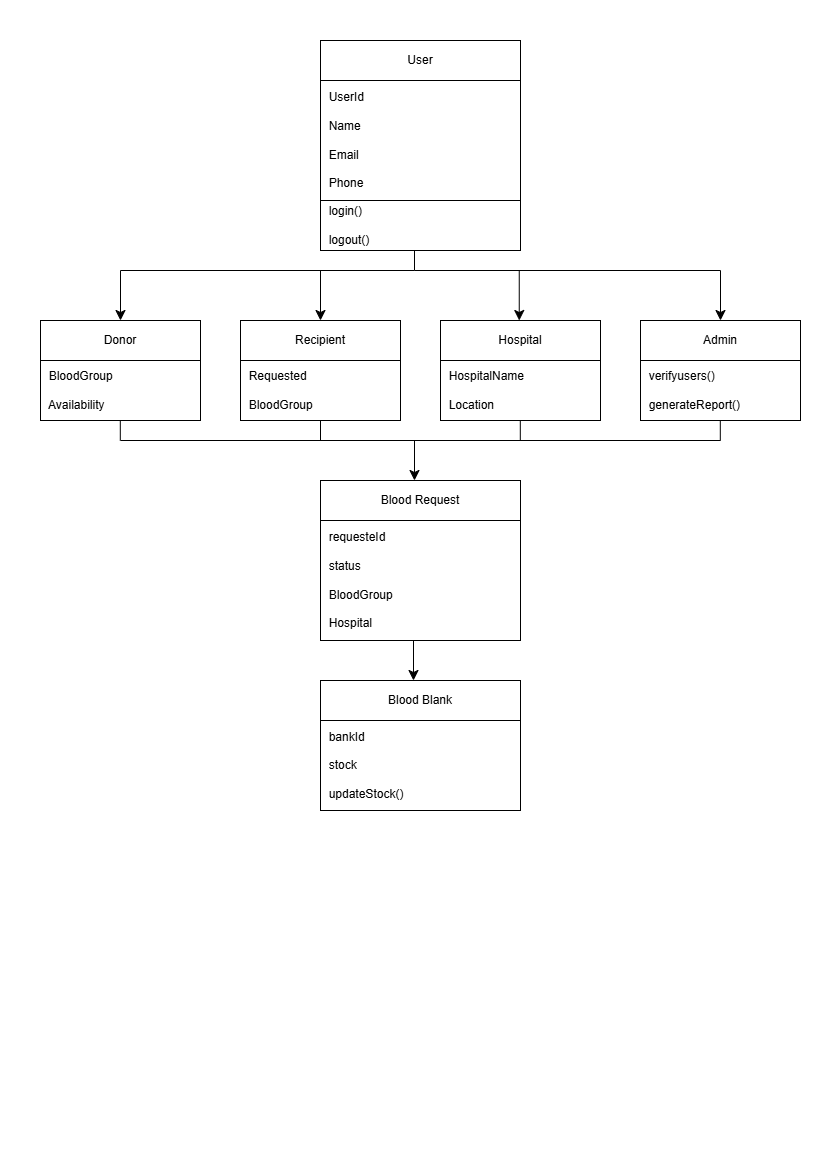

The diagram above was exported from draw.io. Its source (the exported page's mxGraphModel, read from the mxfile embedded in the PNG):
<mxGraphModel dx="1502" dy="1228" grid="1" gridSize="10" guides="1" tooltips="1" connect="1" arrows="1" fold="1" page="1" pageScale="1" pageWidth="827" pageHeight="1169" math="0" shadow="0">
  <root>
    <mxCell id="0" />
    <mxCell id="1" parent="0" />
    <mxCell id="rOBSQaD_YxNUvtg1c2qt-1" parent="1" style="rounded=0;whiteSpace=wrap;html=1;" value="User" vertex="1">
      <mxGeometry height="40" width="200" x="320" y="40" as="geometry" />
    </mxCell>
    <mxCell id="rOBSQaD_YxNUvtg1c2qt-2" parent="1" style="rounded=0;whiteSpace=wrap;html=1;align=left;" value="&amp;nbsp; UserId&lt;div&gt;&lt;br&gt;&lt;/div&gt;&lt;div&gt;&amp;nbsp; Name&lt;/div&gt;&lt;div&gt;&lt;br&gt;&lt;/div&gt;&lt;div&gt;&amp;nbsp; Email&lt;/div&gt;&lt;div&gt;&lt;br&gt;&lt;/div&gt;&lt;div&gt;&amp;nbsp; Phone&lt;/div&gt;" vertex="1">
      <mxGeometry height="120" width="200" x="320" y="80" as="geometry" />
    </mxCell>
    <mxCell id="rOBSQaD_YxNUvtg1c2qt-4" parent="1" style="rounded=0;whiteSpace=wrap;html=1;align=left;" value="&amp;nbsp; login()&lt;div&gt;&lt;br&gt;&lt;/div&gt;&lt;div&gt;&amp;nbsp; logout()&lt;/div&gt;" vertex="1">
      <mxGeometry height="50" width="200" x="320" y="200" as="geometry" />
    </mxCell>
    <mxCell id="rOBSQaD_YxNUvtg1c2qt-5" edge="1" parent="1" style="endArrow=none;html=1;rounded=0;fontSize=12;startSize=8;endSize=8;curved=1;" value="">
      <mxGeometry height="50" relative="1" width="50" as="geometry">
        <mxPoint x="414" y="270" as="sourcePoint" />
        <mxPoint x="414" y="250" as="targetPoint" />
      </mxGeometry>
    </mxCell>
    <mxCell id="rOBSQaD_YxNUvtg1c2qt-6" edge="1" parent="1" style="endArrow=none;html=1;rounded=0;fontSize=12;startSize=8;endSize=8;curved=1;" value="">
      <mxGeometry height="50" relative="1" width="50" as="geometry">
        <mxPoint x="120" y="270" as="sourcePoint" />
        <mxPoint x="414" y="270" as="targetPoint" />
      </mxGeometry>
    </mxCell>
    <mxCell id="rOBSQaD_YxNUvtg1c2qt-7" edge="1" parent="1" style="endArrow=none;html=1;rounded=0;fontSize=12;startSize=8;endSize=8;curved=1;" value="">
      <mxGeometry height="50" relative="1" width="50" as="geometry">
        <mxPoint x="414" y="270" as="sourcePoint" />
        <mxPoint x="720" y="270" as="targetPoint" />
      </mxGeometry>
    </mxCell>
    <mxCell id="rOBSQaD_YxNUvtg1c2qt-8" edge="1" parent="1" style="endArrow=classic;html=1;rounded=0;fontSize=12;startSize=8;endSize=8;curved=1;" value="">
      <mxGeometry height="50" relative="1" width="50" as="geometry">
        <mxPoint x="720" y="270" as="sourcePoint" />
        <mxPoint x="720" y="320" as="targetPoint" />
      </mxGeometry>
    </mxCell>
    <mxCell id="rOBSQaD_YxNUvtg1c2qt-9" edge="1" parent="1" style="endArrow=classic;html=1;rounded=0;fontSize=12;startSize=8;endSize=8;curved=1;" value="">
      <mxGeometry height="50" relative="1" width="50" as="geometry">
        <mxPoint x="120" y="270" as="sourcePoint" />
        <mxPoint x="120" y="320" as="targetPoint" />
      </mxGeometry>
    </mxCell>
    <mxCell id="rOBSQaD_YxNUvtg1c2qt-10" parent="1" style="rounded=0;whiteSpace=wrap;html=1;" value="Donor" vertex="1">
      <mxGeometry height="40" width="160" x="40" y="320" as="geometry" />
    </mxCell>
    <mxCell id="rOBSQaD_YxNUvtg1c2qt-14" parent="1" style="rounded=0;whiteSpace=wrap;html=1;" value="Recipient" vertex="1">
      <mxGeometry height="40" width="160" x="240" y="320" as="geometry" />
    </mxCell>
    <mxCell id="rOBSQaD_YxNUvtg1c2qt-15" parent="1" style="rounded=0;whiteSpace=wrap;html=1;" value="Hospital" vertex="1">
      <mxGeometry height="40" width="160" x="440" y="320" as="geometry" />
    </mxCell>
    <mxCell id="rOBSQaD_YxNUvtg1c2qt-16" parent="1" style="rounded=0;whiteSpace=wrap;html=1;" value="Admin" vertex="1">
      <mxGeometry height="40" width="160" x="640" y="320" as="geometry" />
    </mxCell>
    <mxCell id="rOBSQaD_YxNUvtg1c2qt-17" edge="1" parent="1" style="endArrow=classic;html=1;rounded=0;fontSize=12;startSize=8;endSize=8;curved=1;" value="">
      <mxGeometry height="50" relative="1" width="50" as="geometry">
        <mxPoint x="320" y="270" as="sourcePoint" />
        <mxPoint x="320" y="320" as="targetPoint" />
      </mxGeometry>
    </mxCell>
    <mxCell id="rOBSQaD_YxNUvtg1c2qt-18" edge="1" parent="1" style="endArrow=classic;html=1;rounded=0;fontSize=12;startSize=8;endSize=8;curved=1;" value="">
      <mxGeometry height="50" relative="1" width="50" as="geometry">
        <mxPoint x="518.75" y="270" as="sourcePoint" />
        <mxPoint x="518.75" y="320" as="targetPoint" />
      </mxGeometry>
    </mxCell>
    <mxCell id="rOBSQaD_YxNUvtg1c2qt-19" parent="1" style="rounded=0;whiteSpace=wrap;html=1;align=left;" value="&amp;nbsp; BloodGroup&lt;div&gt;&lt;br&gt;&lt;/div&gt;&lt;div&gt;&amp;nbsp; Availability&lt;/div&gt;" vertex="1">
      <mxGeometry height="60" width="160" x="40" y="360" as="geometry" />
    </mxCell>
    <mxCell id="rOBSQaD_YxNUvtg1c2qt-20" parent="1" style="rounded=0;whiteSpace=wrap;html=1;align=left;" value="&amp;nbsp; Requested&lt;div&gt;&lt;br&gt;&lt;/div&gt;&lt;div&gt;&amp;nbsp; BloodGroup&lt;/div&gt;" vertex="1">
      <mxGeometry height="60" width="160" x="240" y="360" as="geometry" />
    </mxCell>
    <mxCell id="rOBSQaD_YxNUvtg1c2qt-21" parent="1" style="rounded=0;whiteSpace=wrap;html=1;align=left;" value="&amp;nbsp; HospitalName&lt;div&gt;&lt;br&gt;&lt;/div&gt;&lt;div&gt;&amp;nbsp; Location&lt;/div&gt;" vertex="1">
      <mxGeometry height="60" width="160" x="440" y="360" as="geometry" />
    </mxCell>
    <mxCell id="rOBSQaD_YxNUvtg1c2qt-22" parent="1" style="rounded=0;whiteSpace=wrap;html=1;align=left;" value="&amp;nbsp; verifyusers()&lt;div&gt;&lt;br&gt;&lt;/div&gt;&lt;div&gt;&amp;nbsp; generateReport()&lt;/div&gt;" vertex="1">
      <mxGeometry height="60" width="160" x="640" y="360" as="geometry" />
    </mxCell>
    <mxCell id="rOBSQaD_YxNUvtg1c2qt-23" edge="1" parent="1" style="endArrow=none;html=1;rounded=0;fontSize=12;startSize=8;endSize=8;curved=1;" value="">
      <mxGeometry height="50" relative="1" width="50" as="geometry">
        <mxPoint x="320" y="440" as="sourcePoint" />
        <mxPoint x="320" y="420" as="targetPoint" />
      </mxGeometry>
    </mxCell>
    <mxCell id="rOBSQaD_YxNUvtg1c2qt-24" edge="1" parent="1" style="endArrow=none;html=1;rounded=0;fontSize=12;startSize=8;endSize=8;curved=1;" value="">
      <mxGeometry height="50" relative="1" width="50" as="geometry">
        <mxPoint x="119.8" y="440" as="sourcePoint" />
        <mxPoint x="119.8" y="420" as="targetPoint" />
      </mxGeometry>
    </mxCell>
    <mxCell id="rOBSQaD_YxNUvtg1c2qt-25" edge="1" parent="1" style="endArrow=none;html=1;rounded=0;fontSize=12;startSize=8;endSize=8;curved=1;" value="">
      <mxGeometry height="50" relative="1" width="50" as="geometry">
        <mxPoint x="519.8" y="440" as="sourcePoint" />
        <mxPoint x="519.8" y="420" as="targetPoint" />
      </mxGeometry>
    </mxCell>
    <mxCell id="rOBSQaD_YxNUvtg1c2qt-26" edge="1" parent="1" style="endArrow=none;html=1;rounded=0;fontSize=12;startSize=8;endSize=8;curved=1;" value="">
      <mxGeometry height="50" relative="1" width="50" as="geometry">
        <mxPoint x="719.8" y="440" as="sourcePoint" />
        <mxPoint x="719.8" y="420" as="targetPoint" />
      </mxGeometry>
    </mxCell>
    <mxCell id="rOBSQaD_YxNUvtg1c2qt-27" edge="1" parent="1" style="endArrow=none;html=1;rounded=0;fontSize=12;startSize=8;endSize=8;curved=1;" value="">
      <mxGeometry height="50" relative="1" width="50" as="geometry">
        <mxPoint x="120" y="440" as="sourcePoint" />
        <mxPoint x="720" y="440" as="targetPoint" />
      </mxGeometry>
    </mxCell>
    <mxCell id="rOBSQaD_YxNUvtg1c2qt-29" edge="1" parent="1" style="endArrow=classic;html=1;rounded=0;fontSize=12;startSize=8;endSize=8;curved=1;" value="">
      <mxGeometry height="50" relative="1" width="50" as="geometry">
        <mxPoint x="414" y="440" as="sourcePoint" />
        <mxPoint x="414" y="480" as="targetPoint" />
      </mxGeometry>
    </mxCell>
    <mxCell id="rOBSQaD_YxNUvtg1c2qt-30" parent="1" style="rounded=0;whiteSpace=wrap;html=1;" value="Blood Request" vertex="1">
      <mxGeometry height="40" width="200" x="320" y="480" as="geometry" />
    </mxCell>
    <mxCell id="rOBSQaD_YxNUvtg1c2qt-31" parent="1" style="rounded=0;whiteSpace=wrap;html=1;align=left;" value="&amp;nbsp; requesteId&lt;div&gt;&lt;br&gt;&lt;/div&gt;&lt;div&gt;&amp;nbsp; status&lt;/div&gt;&lt;div&gt;&lt;br&gt;&lt;/div&gt;&lt;div&gt;&amp;nbsp; BloodGroup&lt;/div&gt;&lt;div&gt;&lt;br&gt;&lt;/div&gt;&lt;div&gt;&amp;nbsp; Hospital&lt;/div&gt;" vertex="1">
      <mxGeometry height="120" width="200" x="320" y="520" as="geometry" />
    </mxCell>
    <mxCell id="rOBSQaD_YxNUvtg1c2qt-32" edge="1" parent="1" style="endArrow=classic;html=1;rounded=0;fontSize=12;startSize=8;endSize=8;curved=1;" value="">
      <mxGeometry height="50" relative="1" width="50" as="geometry">
        <mxPoint x="413" y="640" as="sourcePoint" />
        <mxPoint x="413" y="680" as="targetPoint" />
      </mxGeometry>
    </mxCell>
    <mxCell id="rOBSQaD_YxNUvtg1c2qt-33" parent="1" style="rounded=0;whiteSpace=wrap;html=1;" value="Blood Blank" vertex="1">
      <mxGeometry height="40" width="200" x="320" y="680" as="geometry" />
    </mxCell>
    <mxCell id="rOBSQaD_YxNUvtg1c2qt-34" parent="1" style="rounded=0;whiteSpace=wrap;html=1;align=left;" value="&amp;nbsp; bankId&lt;div&gt;&lt;br&gt;&lt;/div&gt;&lt;div&gt;&amp;nbsp; stock&lt;/div&gt;&lt;div&gt;&lt;br&gt;&lt;/div&gt;&lt;div&gt;&amp;nbsp; updateStock()&lt;/div&gt;" vertex="1">
      <mxGeometry height="90" width="200" x="320" y="720" as="geometry" />
    </mxCell>
  </root>
</mxGraphModel>